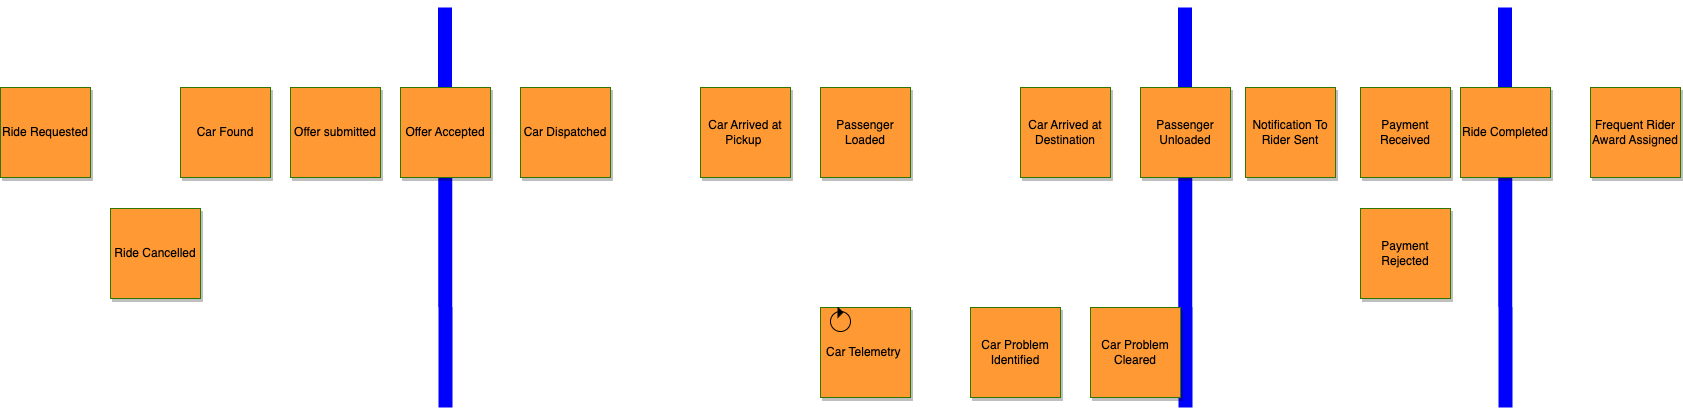

The diagram above was exported from draw.io. Its source (the exported page's mxGraphModel, read from the mxfile embedded in the PNG):
<mxGraphModel dx="1272" dy="1813" grid="1" gridSize="10" guides="1" tooltips="1" connect="1" arrows="1" fold="1" page="1" pageScale="1" pageWidth="850" pageHeight="1100" math="0" shadow="0">
  <root>
    <mxCell id="0" />
    <mxCell id="1" parent="0" />
    <mxCell id="36" value="" style="endArrow=none;html=1;strokeWidth=14;strokeColor=#0000FF;" edge="1" parent="1">
      <mxGeometry width="50" height="50" relative="1" as="geometry">
        <mxPoint x="1535" y="400" as="sourcePoint" />
        <mxPoint x="1534.5" as="targetPoint" />
      </mxGeometry>
    </mxCell>
    <mxCell id="35" value="" style="endArrow=none;html=1;strokeWidth=14;strokeColor=#0000FF;" edge="1" parent="1">
      <mxGeometry width="50" height="50" relative="1" as="geometry">
        <mxPoint x="1215" y="400" as="sourcePoint" />
        <mxPoint x="1214.5" as="targetPoint" />
      </mxGeometry>
    </mxCell>
    <mxCell id="28" value="" style="endArrow=none;html=1;strokeWidth=14;strokeColor=#0000FF;" edge="1" parent="1">
      <mxGeometry width="50" height="50" relative="1" as="geometry">
        <mxPoint x="475" y="400" as="sourcePoint" />
        <mxPoint x="474.5" as="targetPoint" />
      </mxGeometry>
    </mxCell>
    <mxCell id="3" value="Ride Requested" style="whiteSpace=wrap;html=1;aspect=fixed;fillColor=#FF9933;fontColor=#000000;strokeColor=#2D7600;shadow=1;" parent="1" vertex="1">
      <mxGeometry x="30" y="80" width="90" height="90" as="geometry" />
    </mxCell>
    <mxCell id="5" value="Ride Cancelled" style="whiteSpace=wrap;html=1;aspect=fixed;fillColor=#FF9933;fontColor=#000000;strokeColor=#2D7600;shadow=1;" parent="1" vertex="1">
      <mxGeometry x="140" y="201" width="90" height="90" as="geometry" />
    </mxCell>
    <mxCell id="6" value="Car Dispatched" style="whiteSpace=wrap;html=1;aspect=fixed;fillColor=#FF9933;fontColor=#000000;strokeColor=#2D7600;shadow=1;" parent="1" vertex="1">
      <mxGeometry x="550" y="80" width="90" height="90" as="geometry" />
    </mxCell>
    <mxCell id="7" value="Car Arrived at Pickup&amp;nbsp;" style="whiteSpace=wrap;html=1;aspect=fixed;fillColor=#FF9933;fontColor=#000000;strokeColor=#2D7600;shadow=1;" parent="1" vertex="1">
      <mxGeometry x="730" y="80" width="90" height="90" as="geometry" />
    </mxCell>
    <mxCell id="8" value="Car Arrived at Destination" style="whiteSpace=wrap;html=1;aspect=fixed;fillColor=#FF9933;fontColor=#000000;strokeColor=#2D7600;shadow=1;" parent="1" vertex="1">
      <mxGeometry x="1050" y="80" width="90" height="90" as="geometry" />
    </mxCell>
    <mxCell id="9" value="Ride Completed" style="whiteSpace=wrap;html=1;aspect=fixed;fillColor=#FF9933;fontColor=#000000;strokeColor=#2D7600;shadow=1;" parent="1" vertex="1">
      <mxGeometry x="1490" y="80" width="90" height="90" as="geometry" />
    </mxCell>
    <mxCell id="10" value="Notification To Rider Sent" style="whiteSpace=wrap;html=1;aspect=fixed;fillColor=#FF9933;fontColor=#000000;strokeColor=#2D7600;shadow=1;" parent="1" vertex="1">
      <mxGeometry x="1275" y="80" width="90" height="90" as="geometry" />
    </mxCell>
    <mxCell id="11" value="Payment Received" style="whiteSpace=wrap;html=1;aspect=fixed;fillColor=#FF9933;fontColor=#000000;strokeColor=#2D7600;shadow=1;" parent="1" vertex="1">
      <mxGeometry x="1390" y="80" width="90" height="90" as="geometry" />
    </mxCell>
    <mxCell id="12" value="Frequent Rider Award Assigned" style="whiteSpace=wrap;html=1;aspect=fixed;fillColor=#FF9933;fontColor=#000000;strokeColor=#2D7600;shadow=1;" parent="1" vertex="1">
      <mxGeometry x="1620" y="80" width="90" height="90" as="geometry" />
    </mxCell>
    <mxCell id="13" value="Car Telemetry&amp;nbsp;" style="whiteSpace=wrap;html=1;aspect=fixed;fillColor=#FF9933;fontColor=#000000;strokeColor=#2D7600;shadow=1;" parent="1" vertex="1">
      <mxGeometry x="850" y="300" width="90" height="90" as="geometry" />
    </mxCell>
    <mxCell id="20" value="" style="group;fontColor=#000000;" parent="1" vertex="1" connectable="0">
      <mxGeometry x="860" y="300" width="20" height="24" as="geometry" />
    </mxCell>
    <mxCell id="16" value="" style="ellipse;whiteSpace=wrap;html=1;aspect=fixed;fillColor=none;resizeWidth=1;resizeHeight=1;fontColor=#000000;" parent="20" vertex="1">
      <mxGeometry y="4" width="20" height="20" as="geometry" />
    </mxCell>
    <mxCell id="17" value="" style="triangle;whiteSpace=wrap;html=1;fillColor=#000000;arcSize=10;fontColor=#000000;" parent="20" vertex="1">
      <mxGeometry x="7.5" width="5" height="10" as="geometry" />
    </mxCell>
    <mxCell id="22" value="Car Problem Identified" style="whiteSpace=wrap;html=1;aspect=fixed;fillColor=#FF9933;fontColor=#000000;strokeColor=#2D7600;shadow=1;" parent="1" vertex="1">
      <mxGeometry x="1000" y="300" width="90" height="90" as="geometry" />
    </mxCell>
    <mxCell id="23" value="Car Problem Cleared" style="whiteSpace=wrap;html=1;aspect=fixed;fillColor=#FF9933;fontColor=#000000;strokeColor=#2D7600;shadow=1;" parent="1" vertex="1">
      <mxGeometry x="1120" y="300" width="90" height="90" as="geometry" />
    </mxCell>
    <mxCell id="24" value="Payment Rejected" style="whiteSpace=wrap;html=1;aspect=fixed;fillColor=#FF9933;fontColor=#000000;strokeColor=#2D7600;shadow=1;" parent="1" vertex="1">
      <mxGeometry x="1390" y="201" width="90" height="90" as="geometry" />
    </mxCell>
    <mxCell id="25" value="Car Found" style="whiteSpace=wrap;html=1;aspect=fixed;fillColor=#FF9933;fontColor=#000000;strokeColor=#2D7600;shadow=1;" vertex="1" parent="1">
      <mxGeometry x="210" y="80" width="90" height="90" as="geometry" />
    </mxCell>
    <mxCell id="26" value="Offer submitted" style="whiteSpace=wrap;html=1;aspect=fixed;fillColor=#FF9933;fontColor=#000000;strokeColor=#2D7600;shadow=1;" vertex="1" parent="1">
      <mxGeometry x="320" y="80" width="90" height="90" as="geometry" />
    </mxCell>
    <mxCell id="27" value="Offer Accepted" style="whiteSpace=wrap;html=1;aspect=fixed;fillColor=#FF9933;fontColor=#000000;strokeColor=#2D7600;shadow=1;" vertex="1" parent="1">
      <mxGeometry x="430" y="80" width="90" height="90" as="geometry" />
    </mxCell>
    <mxCell id="33" value="Passenger Loaded" style="whiteSpace=wrap;html=1;aspect=fixed;fillColor=#FF9933;fontColor=#000000;strokeColor=#2D7600;shadow=1;" vertex="1" parent="1">
      <mxGeometry x="850" y="80" width="90" height="90" as="geometry" />
    </mxCell>
    <mxCell id="34" value="Passenger Unloaded" style="whiteSpace=wrap;html=1;aspect=fixed;fillColor=#FF9933;fontColor=#000000;strokeColor=#2D7600;shadow=1;" vertex="1" parent="1">
      <mxGeometry x="1170" y="80" width="90" height="90" as="geometry" />
    </mxCell>
  </root>
</mxGraphModel>